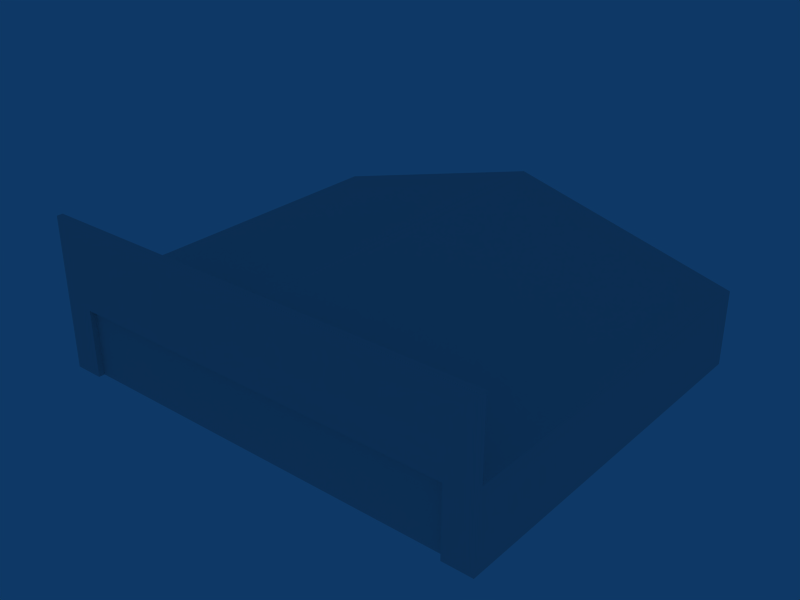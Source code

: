 # Source: ebgb_building_ref_008.blend  (saved by Blender 2.79.0; exported with 4.5.12 LTS)
import bpy
from mathutils import Matrix  # noqa: F401  (used for matrix-valued properties, if any)

bpy.ops.wm.read_factory_settings(use_empty=True)
scene = bpy.context.scene
scene.name = 'Scene'

# ---- collections
col_collection_1 = bpy.data.collections.new('Collection 1'); scene.collection.children.link(col_collection_1)
col_collection_2 = bpy.data.collections.new('Collection 2'); scene.collection.children.link(col_collection_2)
col_collection_2.hide_render = True
col_collection_2.hide_viewport = True
col_collection_11 = bpy.data.collections.new('Collection 11'); scene.collection.children.link(col_collection_11)
col_collection_11.hide_render = True
col_collection_11.hide_viewport = True

# ---- materials (node trees are filled in below, after node groups)
mat_material = bpy.data.materials.new('Material')
mat_material.alpha_threshold = 0.0
mat_material.preview_render_type = 'FLAT'
mat_material.roughness = 0.5
mat_defaultwhite = bpy.data.materials.new('DefaultWhite')
mat_defaultwhite.alpha_threshold = 0.0
mat_defaultwhite.diffuse_color = (1.0, 1.0, 1.0, 1.0)
mat_defaultwhite.specular_color = (0.5, 0.5, 0.5)
mat_defaultwhite.roughness = 0.5
mat_defaultwhite.specular_intensity = 1.0
mat_defaultwhite.line_color = (0.0, 0.0, 0.0, 1.0)
mat_roof = bpy.data.materials.new('Roof')
mat_roof.alpha_threshold = 0.0
mat_roof.roughness = 0.5
mat_roof.line_color = (0.0, 0.0, 0.0, 1.0)
mat_doors = bpy.data.materials.new('Doors')
mat_doors.alpha_threshold = 0.0
mat_doors.roughness = 0.5
mat_doors.line_color = (0.0, 0.0, 0.0, 1.0)
mat_hangarwall = bpy.data.materials.new('HangarWall')
mat_hangarwall.alpha_threshold = 0.0
mat_hangarwall.roughness = 0.5
mat_hangarwall.line_color = (0.0, 0.0, 0.0, 1.0)

# ---- node groups
ng_auto_smooth = bpy.data.node_groups.new('Auto Smooth', 'GeometryNodeTree')
_s = ng_auto_smooth.interface.new_socket(name='Geometry', in_out='OUTPUT', socket_type='NodeSocketGeometry')
_s = ng_auto_smooth.interface.new_socket(name='Geometry', in_out='INPUT', socket_type='NodeSocketGeometry')
_s = ng_auto_smooth.interface.new_socket(name='Angle', in_out='INPUT', socket_type='NodeSocketFloat')
_s.subtype = 'ANGLE'
_s.min_value = 0.0
_s.max_value = 3.142
ng_auto_smooth.is_modifier = True
_N = ng_auto_smooth.nodes; _L = ng_auto_smooth.links
n0 = _N.new('NodeGroupOutput'); n0.name = 'Group Output'; n0.location = (480, -100)
n1 = _N.new('NodeGroupInput'); n1.name = 'Group Input'; n1.location = (-420, -300)
n2 = _N.new('NodeGroupInput'); n2.name = 'Group Input.001'; n2.location = (-60, -100)
n3 = _N.new('GeometryNodeSetShadeSmooth'); n3.name = 'Set Shade Smooth'; n3.location = (120, -100)
n3.domain = 'EDGE'
n4 = _N.new('GeometryNodeSetShadeSmooth'); n4.name = 'Set Shade Smooth.001'; n4.location = (300, -100)
n5 = _N.new('GeometryNodeInputMeshEdgeAngle'); n5.name = 'Edge Angle'; n5.location = (-420, -220)
n6 = _N.new('GeometryNodeInputEdgeSmooth'); n6.name = 'Is Edge Smooth'; n6.location = (-60, -160)
n7 = _N.new('GeometryNodeInputShadeSmooth'); n7.name = 'Is Face Smooth'; n7.location = (-240, -340)
n8 = _N.new('FunctionNodeBooleanMath'); n8.name = 'Boolean Math'; n8.location = (-60, -220)
n9 = _N.new('FunctionNodeCompare'); n9.name = 'Compare'; n9.location = (-240, -180)
n9.operation = 'LESS_EQUAL'
_L.new(n5.outputs[0], n9.inputs[0])
_L.new(n4.outputs[0], n0.inputs[0])
_L.new(n1.outputs[1], n9.inputs[1])
_L.new(n9.outputs[0], n8.inputs[0])
_L.new(n7.outputs[0], n8.inputs[1])
_L.new(n2.outputs[0], n3.inputs[0])
_L.new(n6.outputs[0], n3.inputs[1])
_L.new(n3.outputs[0], n4.inputs[0])
_L.new(n8.outputs[0], n3.inputs[2])
n0.is_active_output = True

# ---- material node trees

# ---- world
world_world = bpy.data.worlds.new('World'); scene.world = world_world
world_world.color = (0.05656, 0.2208, 0.4)
world_world.use_sun_shadow = False
world_world.sun_shadow_jitter_overblur = 0.0
world_world.cycles.sampling_method = 'NONE'
world_world.cycles.sample_map_resolution = 256

# ---- meshes
me_cube_001 = bpy.data.meshes.new('Cube.001')
me_cube_001.from_pydata([(15.0, 12.5, -1.0), (-15.0, 12.5, -1.0), (15.0, 12.5, 4.0), (15.0, -12.5, 4.0), (-15.0, -12.5, 4.0), (-15.0, 12.5, 4.0), (-7.629e-06, 12.5, 8.0), (-7.629e-06, -12.5, 8.0), (-15.0, -12.5, 9.0), (-7.629e-06, -12.5, 9.0), (15.0, -12.5, 9.0), (15.0, -12.9, 9.0), (-15.0, -12.9, 9.0), (-15.0, -12.9, 3.5), (15.0, -12.9, 3.5), (15.0, -12.9, -1.0), (15.0, -12.5, -1.0), (-15.0, -12.9, -1.0), (-15.0, -12.5, -1.0), (-13.05, -12.9, -1.0), (13.05, -12.9, -1.0), (13.05, -12.5, -1.0), (13.05, -12.5, 3.5), (-13.05, -12.5, 3.5), (-13.05, -12.5, -1.0), (13.05, -12.9, 3.5), (-13.05, -12.9, 3.5), (-7.629e-06, -12.9, 9.0), (-7.629e-06, -12.9, 3.5)], [], [(0, 2, 3, 16), (18, 4, 5, 1), (5, 4, 7, 6), (3, 2, 6, 7), (7, 4, 8, 9), (3, 7, 9, 10), (4, 13, 12, 8), (3, 10, 11, 14), (3, 14, 15, 16), (13, 4, 18, 17), (13, 17, 19, 26), (15, 14, 25, 20), (20, 25, 22, 21), (26, 19, 24, 23), (21, 22, 23, 24), (23, 22, 25, 26), (0, 1, 5, 2), (2, 5, 6), (11, 27, 28, 14), (27, 12, 13, 28), (12, 27, 9, 8), (27, 11, 10, 9)])
_uv = me_cube_001.uv_layers.new(name='UVTex')
_uv.uv.foreach_set('vector', [0.5668, 0.4456, 0.5668, 0.6186, 0.02001, 0.6186, 0.02001, 0.4456, 0.02001, 0.6186, 0.02001, 0.4456, 0.5668, 0.4456, 0.5668, 0.6186, 0.696, 0.9672, 0.696, 0.02587, 0.9894, 0.02587, 0.9894, 0.9672, 0.696, 0.02587, 0.696, 0.9672, 0.9894, 0.9672, 0.9894, 0.02587, 0.2842, 0.05049, 0.5024, 0.1669, 0.5024, 0.02139, 0.2842, 0.02139, 0.5024, 0.1669, 0.2842, 0.05049, 0.2842, 0.02139, 0.5024, 0.02139, 0.008852, 0.2274, 0.02005, 0.1989, 0.02001, 0.3983, 0.008852, 0.3983, 0.5781, 0.2271, 0.5781, 0.3983, 0.5668, 0.3983, 0.5668, 0.1989, 0.5781, 0.2271, 0.5668, 0.1989, 0.5668, 0.02587, 0.5781, 0.02587, 0.02005, 0.1989, 0.008852, 0.2274, 0.008852, 0.02892, 0.02002, 0.02892, 0.02005, 0.1989, 0.02002, 0.02892, 0.05699, 0.02892, 0.05702, 0.1989, 0.5668, 0.02587, 0.5668, 0.1989, 0.5293, 0.1989, 0.5294, 0.02587, 0.5294, 0.02587, 0.5293, 0.1989, 0.518, 0.1989, 0.5181, 0.02587, 0.05702, 0.1989, 0.05699, 0.02892, 0.06817, 0.02892, 0.0682, 0.1989, 0.5909, 0.02587, 0.6721, 0.02587, 0.6721, 0.9672, 0.5909, 0.9672, 0.6721, 0.9672, 0.6721, 0.02587, 0.6857, 0.02587, 0.6857, 0.9672, 0.5668, 0.6455, 0.02001, 0.6455, 0.02001, 0.8259, 0.5668, 0.8259, 0.5668, 0.8259, 0.02001, 0.8259, 0.2925, 0.9701, 0.5668, 0.3983, 0.2925, 0.3983, 0.2925, 0.1989, 0.5668, 0.1989, 0.2925, 0.3983, 0.02001, 0.3983, 0.02005, 0.1989, 0.2925, 0.1989, 0.02001, 0.3983, 0.2925, 0.3983, 0.2925, 0.4258, 0.02001, 0.4258, 0.2925, 0.3983, 0.5668, 0.3983, 0.5668, 0.4258, 0.2925, 0.4258])
me_cube_001.materials.append(mat_material)
me_cube_001.use_remesh_preserve_volume = False
me_cube_001.use_remesh_preserve_attributes = False
me_cube_001.use_mirror_vertex_groups = False
me_cube_001.update()
me_cube_010 = bpy.data.meshes.new('Cube.010')
me_cube_010.from_pydata([(-14.58, -12.1, -1.0), (14.58, -12.1, -1.0), (-14.58, -12.1, 3.5), (14.58, -12.1, 3.5), (14.58, 12.23, -1.0), (14.58, 12.23, 3.5), (-14.58, 12.23, -1.0), (-14.58, 12.23, 3.5), (-4.768e-07, 12.23, 7.796), (-4.768e-07, -12.1, 7.796), (-13.05, -12.1, 3.5), (-13.05, -12.1, -1.0), (13.05, -12.1, 3.5), (13.05, -12.1, -1.0), (-13.05, -12.1, -1.0), (-13.05, -12.1, 3.5), (13.05, -12.1, -1.0), (13.05, -12.1, 3.5)], [], [(1, 3, 5, 4), (0, 6, 7, 2), (2, 7, 8, 9), (5, 3, 9, 8), (11, 0, 2, 10), (3, 1, 13, 12), (10, 15, 14, 11), (12, 13, 16, 17), (10, 12, 17, 15), (2, 9, 10), (3, 12, 9), (9, 12, 10), (4, 5, 7, 6), (5, 8, 7)])
_uv = me_cube_010.uv_layers.new(name='UVTex')
_uv.uv.foreach_set('vector', [0.0625, 0.8125, 0.1875, 0.8125, 0.1875, 0.9375, 0.0625, 0.9375, 0.0625, 0.8125, 0.0625, 0.9375, 0.1875, 0.9375, 0.1875, 0.8125, 0.0625, 0.8125, 0.1875, 0.8125, 0.1875, 0.9375, 0.0625, 0.9375, 0.0625, 0.8125, 0.1875, 0.8125, 0.1875, 0.9375, 0.0625, 0.9375, 0.1875, 0.9375, 0.1875, 0.8125, 0.0625, 0.8125, 0.0625, 0.9375, 0.0625, 0.8125, 0.1875, 0.8125, 0.1875, 0.9375, 0.0625, 0.9375, 0.0625, 0.8125, 0.0625, 0.9375, 0.1875, 0.9375, 0.1875, 0.8125, 0.0625, 0.8125, 0.1875, 0.8125, 0.1875, 0.9375, 0.0625, 0.9375, 0.0625, 0.8125, 0.0625, 0.9375, 0.1875, 0.9375, 0.1875, 0.8125, 0.0625, 0.8125, 0.1875, 0.8125, 0.1875, 0.9375, 0.0625, 0.8125, 0.1875, 0.9375, 0.1875, 0.8125, 0.0625, 0.8125, 0.1875, 0.9375, 0.1875, 0.8125, 0.0625, 0.8125, 0.0625, 0.9375, 0.1875, 0.9375, 0.1875, 0.8125, 0.0625, 0.8125, 0.1875, 0.9375, 0.1875, 0.8125])
me_cube_010.materials.append(mat_defaultwhite)
me_cube_010.use_remesh_preserve_volume = False
me_cube_010.use_remesh_preserve_attributes = False
me_cube_010.use_mirror_vertex_groups = False
me_cube_010.update()
me_cube = bpy.data.meshes.new('Cube')
me_cube.from_pydata([(-15.0, -12.5, 9.0), (-15.0, -12.5, -1.0), (15.0, -12.5, 9.0), (15.0, -12.5, -1.0), (15.0, -12.9, 9.0), (15.0, -12.9, -1.0), (-15.0, -12.9, -1.0), (-15.0, -12.9, 9.0), (-15.0, -12.5, 3.5), (15.0, -12.5, 3.5), (15.0, -12.9, 3.5), (-15.0, -12.9, 3.5), (-13.05, -12.5, 9.0), (13.05, -12.5, 9.0), (-13.05, -12.5, -1.0), (13.05, -12.5, -1.0), (13.05, -12.9, -1.0), (-13.05, -12.9, -1.0), (13.05, -12.9, 9.0), (-13.05, -12.9, 9.0), (-13.05, -12.5, 3.5), (13.05, -12.5, 3.5), (-13.05, -12.9, 3.5), (13.05, -12.9, 3.5)], [], [(4, 10, 9, 2), (10, 5, 3, 9), (0, 8, 11, 7), (8, 1, 6, 11), (12, 0, 7, 19), (19, 18, 13, 12), (18, 4, 2, 13), (8, 20, 14, 1), (21, 9, 3, 15), (0, 12, 20, 8), (12, 13, 21, 20), (13, 2, 9, 21), (10, 23, 16, 5), (22, 11, 6, 17), (4, 18, 23, 10), (18, 19, 22, 23), (19, 7, 11, 22), (14, 20, 22, 17), (20, 21, 23, 22), (15, 16, 23, 21), (14, 20, 21, 15)])
_uv = me_cube.uv_layers.new(name='UVTex')
_uv.uv.foreach_set('vector', [0.5312, 0.0, 0.5938, 0.0, 0.5938, 1.0, 0.5312, 1.0, 0.5312, 0.0, 0.5938, 0.0, 0.5938, 1.0, 0.5312, 1.0, 0.5312, 0.0, 0.5938, 0.0, 0.5938, 1.0, 0.5312, 1.0, 0.5312, 0.0, 0.5938, 0.0, 0.5938, 1.0, 0.5312, 1.0, 0.5312, 0.0, 0.5938, 0.0, 0.5938, 1.0, 0.5312, 1.0, 0.5312, 0.0, 0.5938, 0.0, 0.5938, 1.0, 0.5312, 1.0, 0.5312, 0.0, 0.5938, 0.0, 0.5938, 1.0, 0.5312, 1.0, 0.5312, 0.0, 0.5938, 0.0, 0.5938, 1.0, 0.5312, 1.0, 0.5312, 0.0, 0.5938, 0.0, 0.5938, 1.0, 0.5312, 1.0, 0.5312, 0.0, 0.5938, 0.0, 0.5938, 1.0, 0.5312, 1.0, 0.5312, 0.0, 0.5938, 0.0, 0.5938, 1.0, 0.5312, 1.0, 0.5312, 0.0, 0.5938, 0.0, 0.5938, 1.0, 0.5312, 1.0, 0.5312, 0.0, 0.5938, 0.0, 0.5938, 1.0, 0.5312, 1.0, 0.5312, 0.0, 0.5938, 0.0, 0.5938, 1.0, 0.5312, 1.0, 0.5312, 0.0, 0.5938, 0.0, 0.5938, 1.0, 0.5312, 1.0, 0.5312, 0.0, 0.5938, 0.0, 0.5938, 1.0, 0.5312, 1.0, 0.5312, 0.0, 0.5938, 0.0, 0.5938, 1.0, 0.5312, 1.0, 0.5312, 0.0, 0.5938, 0.0, 0.5938, 1.0, 0.5312, 1.0, 0.5312, 0.0, 0.5938, 0.0, 0.5938, 1.0, 0.5312, 1.0, 0.5312, 0.0, 0.5938, 0.0, 0.5938, 1.0, 0.5312, 1.0, 0.0, 0.0, 1.0, 0.0, 1.0, 1.0, 0.0, 1.0])
me_cube.materials.append(mat_defaultwhite)
me_cube.use_remesh_preserve_volume = False
me_cube.use_remesh_preserve_attributes = False
me_cube.use_mirror_vertex_groups = False
me_cube.update()
me_cube_002 = bpy.data.meshes.new('Cube.002')
me_cube_002.from_pydata([(-7.629e-06, -12.5, 8.0), (-7.629e-06, 12.5, 8.0), (-15.0, 12.5, 4.0), (-15.0, -12.5, 4.0), (15.0, -12.5, 4.0), (15.0, 12.5, 4.0)], [], [(1, 0, 4, 5), (0, 1, 2, 3)])
_uv = me_cube_002.uv_layers.new(name='UVTex')
_uv.uv.foreach_set('vector', [0.4953, 2.238, 0.4919, -0.4357, 0.957, -0.4452, 0.9604, 2.229, 0.4919, -0.4357, 0.4953, 2.238, 0.03023, 2.248, 0.02684, -0.4263])
me_cube_002.materials.append(mat_roof)
me_cube_002.use_remesh_preserve_volume = False
me_cube_002.use_remesh_preserve_attributes = False
me_cube_002.use_mirror_vertex_groups = False
me_cube_002.update()
me_cube_023 = bpy.data.meshes.new('Cube.023')
me_cube_023.from_pydata([(-13.05, -12.5, -1.0), (-13.05, -12.5, 3.5), (13.05, -12.5, 3.5), (13.05, -12.5, -1.0), (-9.787, -12.5, -1.0), (-6.525, -12.5, -1.0), (-3.262, -12.5, -1.0), (3.262, -12.5, -1.0), (6.525, -12.5, -1.0), (9.787, -12.5, -1.0), (-9.787, -12.5, 3.5), (-6.525, -12.5, 3.5), (-3.262, -12.5, 3.5), (3.262, -12.5, 3.5), (6.525, -12.5, 3.5), (9.787, -12.5, 3.5), (9.787, -12.2, 3.5), (9.787, -12.2, -1.0), (6.525, -12.2, -1.0), (6.525, -12.2, 3.5), (3.262, -12.2, -1.0), (-3.262, -12.2, -1.0), (-3.262, -12.2, 3.5), (-6.525, -12.2, -1.0), (-6.525, -12.2, 3.5), (-9.787, -12.2, 3.5), (-9.787, -12.2, -1.0), (3.262, -12.2, 3.5), (-0.01499, -12.5, 3.5), (0.015, -12.5, 3.5), (-0.01499, -12.2, 3.5), (0.015, -12.2, 3.5), (0.015, -12.2, -1.0), (-0.01499, -12.2, -1.0), (0.015, -12.2, 3.5), (0.015, -12.2, -1.0), (-0.01499, -12.2, -1.0), (-0.01499, -12.2, 3.5), (-0.01499, -11.9, 3.5), (0.015, -11.9, 3.5), (0.015, -11.9, -1.0), (-0.01499, -11.9, -1.0)], [], [(0, 4, 10, 1), (5, 6, 12, 11), (7, 8, 14, 13), (9, 3, 2, 15), (9, 15, 16, 17), (14, 8, 18, 19), (7, 13, 27, 20), (12, 6, 21, 22), (5, 11, 24, 23), (10, 4, 26, 25), (15, 14, 19, 16), (11, 10, 25, 24), (18, 17, 16, 19), (26, 23, 24, 25), (13, 29, 31, 27), (29, 28, 30, 31), (28, 12, 22, 30), (21, 33, 30, 22), (32, 20, 27, 31), (32, 31, 34, 35), (30, 33, 36, 37), (33, 32, 35, 36), (31, 30, 37, 34), (34, 37, 38, 39), (36, 35, 40, 41), (37, 36, 41, 38), (35, 34, 39, 40), (41, 40, 39, 38)])
_uv = me_cube_023.uv_layers.new(name='UVTex')
_uv.uv.foreach_set('vector', [-0.003508, 4.357, -0.003508, 3.403, 0.983, 3.403, 0.983, 4.357, -0.003507, 2.45, -0.003507, 1.496, 0.983, 1.496, 0.983, 2.45, -0.003507, -0.4114, -0.003507, -1.365, 0.983, -1.365, 0.983, -0.4114, -0.003507, -2.319, -0.003507, -3.272, 0.983, -3.272, 0.983, -2.319, -0.003507, -2.319, 0.983, -2.319, 0.983, -2.319, -0.003507, -2.319, 0.983, -1.365, -0.003507, -1.365, -0.003507, -1.365, 0.983, -1.365, -0.003507, -0.4114, 0.983, -0.4114, 0.983, -0.4114, -0.003507, -0.4114, 0.983, 1.496, -0.003507, 1.496, -0.003507, 1.496, 0.983, 1.496, -0.003507, 2.45, 0.983, 2.45, 0.983, 2.45, -0.003507, 2.45, 0.983, 3.403, -0.003508, 3.403, -0.003508, 3.403, 0.983, 3.403, 0.983, -2.319, 0.983, -1.365, 0.983, -1.365, 0.983, -2.319, 0.983, 2.45, 0.983, 3.403, 0.983, 3.403, 0.983, 2.45, -0.003507, -1.365, -0.003507, -2.319, 0.983, -2.319, 0.983, -1.365, -0.003508, 3.403, -0.003507, 2.45, 0.983, 2.45, 0.983, 3.403, 0.983, -0.4114, 0.983, 0.5379, 0.983, 0.5379, 0.983, -0.4114, 0.983, 0.5379, 0.983, 0.5467, 0.983, 0.5467, 0.983, 0.5379, 0.983, 0.5467, 0.983, 1.496, 0.983, 1.496, 0.983, 0.5467, -0.003507, 1.496, -0.003507, 0.5467, 0.983, 0.5467, 0.983, 1.496, -0.003507, 0.5379, -0.003507, -0.4114, 0.983, -0.4114, 0.983, 0.5379, -0.003507, 0.5379, 0.983, 0.5379, 0.983, 0.5379, -0.003507, 0.5379, 0.983, 0.5467, -0.003507, 0.5467, -0.003507, 0.5467, 0.983, 0.5467, -0.003507, 0.5467, -0.003507, 0.5379, -0.003507, 0.5379, -0.003507, 0.5467, 0.983, 0.5379, 0.983, 0.5467, 0.983, 0.5467, 0.983, 0.5379, 0.983, 0.5379, 0.983, 0.5467, 0.983, 0.5467, 0.983, 0.5379, -0.003507, 0.5467, -0.003507, 0.5379, -0.003507, 0.5379, -0.003507, 0.5467, 0.983, 0.5467, -0.003507, 0.5467, -0.003507, 0.5467, 0.983, 0.5467, -0.003507, 0.5379, 0.983, 0.5379, 0.983, 0.5379, -0.003507, 0.5379, -0.003507, 0.5467, -0.003507, 0.5379, 0.983, 0.5379, 0.983, 0.5467])
me_cube_023.materials.append(mat_doors)
me_cube_023.use_remesh_preserve_volume = False
me_cube_023.use_remesh_preserve_attributes = False
me_cube_023.use_mirror_vertex_groups = False
me_cube_023.update()
me_cube_022 = bpy.data.meshes.new('Cube.022')
me_cube_022.from_pydata([(15.0, 12.5, -1.0), (-15.0, 12.5, -1.0), (15.0, 12.5, 4.0), (15.0, -12.5, 4.0), (-15.0, -12.5, 4.0), (-15.0, 12.5, 4.0), (-7.629e-06, 12.5, 8.0), (3.815e-06, 12.5, -1.0), (4.768e-06, 12.5, 4.0), (-7.629e-06, -12.5, 8.0), (-15.0, -12.5, 9.0), (-7.629e-06, -12.5, 9.0), (15.0, -12.5, 9.0), (-7.629e-06, -12.9, 9.0), (15.0, -12.9, 9.0), (-15.0, -12.9, 9.0), (-7.629e-06, -12.9, 3.5), (-15.0, -12.9, 3.5), (15.0, -12.9, 3.5), (15.0, -12.9, -1.0), (15.0, -12.5, -1.0), (-15.0, -12.9, -1.0), (-15.0, -12.5, -1.0), (-13.05, -12.9, -1.0), (13.05, -12.9, -1.0), (13.05, -12.5, -1.0), (13.05, -12.5, 3.5), (-13.05, -12.5, 3.5), (-13.05, -12.5, -1.0), (13.05, -12.9, 3.5), (-13.05, -12.9, 3.5)], [], [(0, 2, 3, 20), (22, 4, 5, 1), (0, 7, 8, 2), (7, 1, 5, 8), (2, 8, 6), (8, 5, 6), (9, 4, 10, 11), (3, 9, 11, 12), (12, 11, 13, 14), (11, 10, 15, 13), (13, 15, 17, 16), (14, 13, 16, 18), (4, 17, 15, 10), (3, 12, 14, 18), (3, 18, 19, 20), (17, 4, 22, 21), (17, 21, 23, 30), (19, 18, 29, 24), (24, 29, 26, 25), (30, 23, 28, 27), (27, 26, 29, 30)])
_uv = me_cube_022.uv_layers.new(name='UVTex')
_uv.uv.foreach_set('vector', [0.6912, 0.04016, 0.6912, 0.157, 0.1071, 0.157, 0.1071, 0.04016, 0.1071, 0.04016, 0.1071, 0.157, 0.6912, 0.157, 0.6912, 0.04016, 0.8059, 0.04016, 0.4554, 0.04016, 0.4554, 0.157, 0.8059, 0.157, 0.4554, 0.04016, 0.1049, 0.04016, 0.1049, 0.157, 0.4554, 0.157, 0.8059, 0.157, 0.4554, 0.157, 0.4554, 0.2505, 0.4554, 0.157, 0.1049, 0.157, 0.4554, 0.2505, 0.4554, 0.2505, 0.1049, 0.157, 0.1049, 0.2738, 0.4554, 0.2738, 0.8059, 0.157, 0.4554, 0.2505, 0.4554, 0.2738, 0.8059, 0.2738, 0.8059, 0.2738, 0.4554, 0.2738, 0.4554, 0.2738, 0.8059, 0.2738, 0.4554, 0.2738, 0.1049, 0.2738, 0.1049, 0.2738, 0.4554, 0.2738, 0.4554, 0.2738, 0.1049, 0.2738, 0.1049, 0.1453, 0.4554, 0.1453, 0.8059, 0.2738, 0.4554, 0.2738, 0.4554, 0.1453, 0.8059, 0.1453, 0.1049, 0.157, 0.1049, 0.1453, 0.1049, 0.2738, 0.1049, 0.2738, 0.8059, 0.157, 0.8059, 0.2738, 0.8059, 0.2738, 0.8059, 0.1453, 0.8059, 0.157, 0.8059, 0.1453, 0.8059, 0.04016, 0.8059, 0.04016, 0.1049, 0.1453, 0.1049, 0.157, 0.1049, 0.04016, 0.1049, 0.04016, 0.1049, 0.1453, 0.1049, 0.04016, 0.1505, 0.04016, 0.1505, 0.1453, 0.8059, 0.04016, 0.8059, 0.1453, 0.7603, 0.1453, 0.7603, 0.04016, 0.7603, 0.04016, 0.7603, 0.1453, 0.7603, 0.1453, 0.7603, 0.04016, 0.1505, 0.1453, 0.1505, 0.04016, 0.1505, 0.04016, 0.1505, 0.1453, 0.1505, 0.1453, 0.7603, 0.1453, 0.7603, 0.1453, 0.1505, 0.1453])
me_cube_022.materials.append(mat_hangarwall)
me_cube_022.use_remesh_preserve_volume = False
me_cube_022.use_remesh_preserve_attributes = False
me_cube_022.use_mirror_vertex_groups = False
me_cube_022.update()

# ---- objects
ob_hangar = bpy.data.objects.new('Hangar', me_cube_001)
ob_wallinterior = bpy.data.objects.new('WallInterior', me_cube_010)
ob_hangarfront = bpy.data.objects.new('HangarFront', me_cube)
ob_hangar_highpoly_001 = bpy.data.objects.new('Hangar_HighPoly.001', me_cube_002)
ob_hangar_002 = bpy.data.objects.new('Hangar.002', me_cube_023)
ob_hangar_highpoly = bpy.data.objects.new('Hangar_HighPoly', me_cube_022)

# ---- transforms, parenting, visibility, modifiers, constraints
ob_hangar.location = (0.0, 0.0, 1.0)
ob_hangar.lock_rotations_4d = False
ob_hangar.empty_display_type = 'ARROWS'
ob_hangar.lineart.crease_threshold = 0.0
_m = ob_hangar.modifiers.new('Auto Smooth', 'NODES')
_m.node_group = ng_auto_smooth
_gi = [s.identifier for s in ng_auto_smooth.interface.items_tree if s.item_type == 'SOCKET' and s.in_out == 'INPUT']
_m[_gi[1]] = 0.01745  # Angle
ob_wallinterior.location = (0.0, 0.0, 1.0)
ob_wallinterior.lock_rotations_4d = False
ob_wallinterior.empty_display_type = 'ARROWS'
ob_wallinterior.lineart.crease_threshold = 0.0
ob_hangarfront.location = (0.0, 0.0, 1.0)
ob_hangarfront.lock_rotations_4d = False
ob_hangarfront.empty_display_type = 'ARROWS'
ob_hangarfront.lineart.crease_threshold = 0.0
ob_hangar_highpoly_001.location = (0.0, 0.0, 1.0)
ob_hangar_highpoly_001.lock_rotations_4d = False
ob_hangar_highpoly_001.empty_display_type = 'ARROWS'
ob_hangar_highpoly_001.lineart.crease_threshold = 0.0
ob_hangar_002.location = (0.0, 0.0, 1.0)
ob_hangar_002.lock_rotations_4d = False
ob_hangar_002.empty_display_type = 'ARROWS'
ob_hangar_002.lineart.crease_threshold = 0.0
ob_hangar_highpoly.location = (0.0, 0.0, 1.0)
ob_hangar_highpoly.lock_rotations_4d = False
ob_hangar_highpoly.empty_display_type = 'ARROWS'
ob_hangar_highpoly.lineart.crease_threshold = 0.0

# ---- collection membership
col_collection_1.objects.link(ob_hangar)
col_collection_2.objects.link(ob_wallinterior)
col_collection_2.objects.link(ob_hangarfront)
col_collection_11.objects.link(ob_hangar_highpoly_001)
col_collection_11.objects.link(ob_hangar_002)
col_collection_11.objects.link(ob_hangar_highpoly)

# ---- scene / render settings (as saved in the file)
scene.frame_start = 1; scene.frame_end = 250; scene.frame_set(1)
scene.render.engine = 'BLENDER_EEVEE_NEXT'
scene.render.image_settings.file_format = 'JPEG'
scene.render.image_settings.color_mode = 'RGB'
scene.render.image_settings.compression = 90
scene.render.resolution_x = 800
scene.render.resolution_y = 600
scene.render.pixel_aspect_x = 100.0
scene.render.pixel_aspect_y = 100.0
scene.render.fps = 25
scene.render.dither_intensity = 0.0
scene.render.use_compositing = False
scene.render.use_sequencer = False
scene.render.use_bake_selected_to_active = True
scene.render.bake_margin = 6
scene.render.bake_bias = 0.2
scene.render.use_stamp_time = False
scene.render.use_stamp_date = False
scene.render.use_stamp_frame = False
scene.render.use_stamp_camera = False
scene.render.use_stamp_scene = False
scene.render.use_stamp_filename = False
scene.render.use_stamp_render_time = False
scene.render.stamp_font_size = 0
scene.cycles.use_denoising = False
scene.cycles.samples = 10
scene.cycles.sampling_pattern = 'TABULATED_SOBOL'
scene.cycles.light_sampling_threshold = 0.0
scene.cycles.use_adaptive_sampling = False
scene.cycles.use_light_tree = False
scene.cycles.blur_glossy = 0.0
scene.cycles.volume_bounces = 1
scene.cycles.pixel_filter_type = 'GAUSSIAN'
scene.cycles.sample_clamp_indirect = 0.0
scene.view_settings.view_transform = 'Raw'
bpy.context.view_layer.update()

# ---- added for rendering (the .blend has no active camera): camera
cam_auto = bpy.data.cameras.new('AutoCamera')
cam_auto.lens = 50.0
cam_auto.sensor_width = 36.0
cam_auto.clip_end = 1000.0
ob_auto_camera = bpy.data.objects.new('AutoCamera', cam_auto)
scene.collection.objects.link(ob_auto_camera)
ob_auto_camera.location = (37.7661, -45.5194, 34.7129)
ob_auto_camera.rotation_euler = (1.09748, -7.21219e-08, 0.694738)
scene.camera = ob_auto_camera
bpy.context.view_layer.update()
